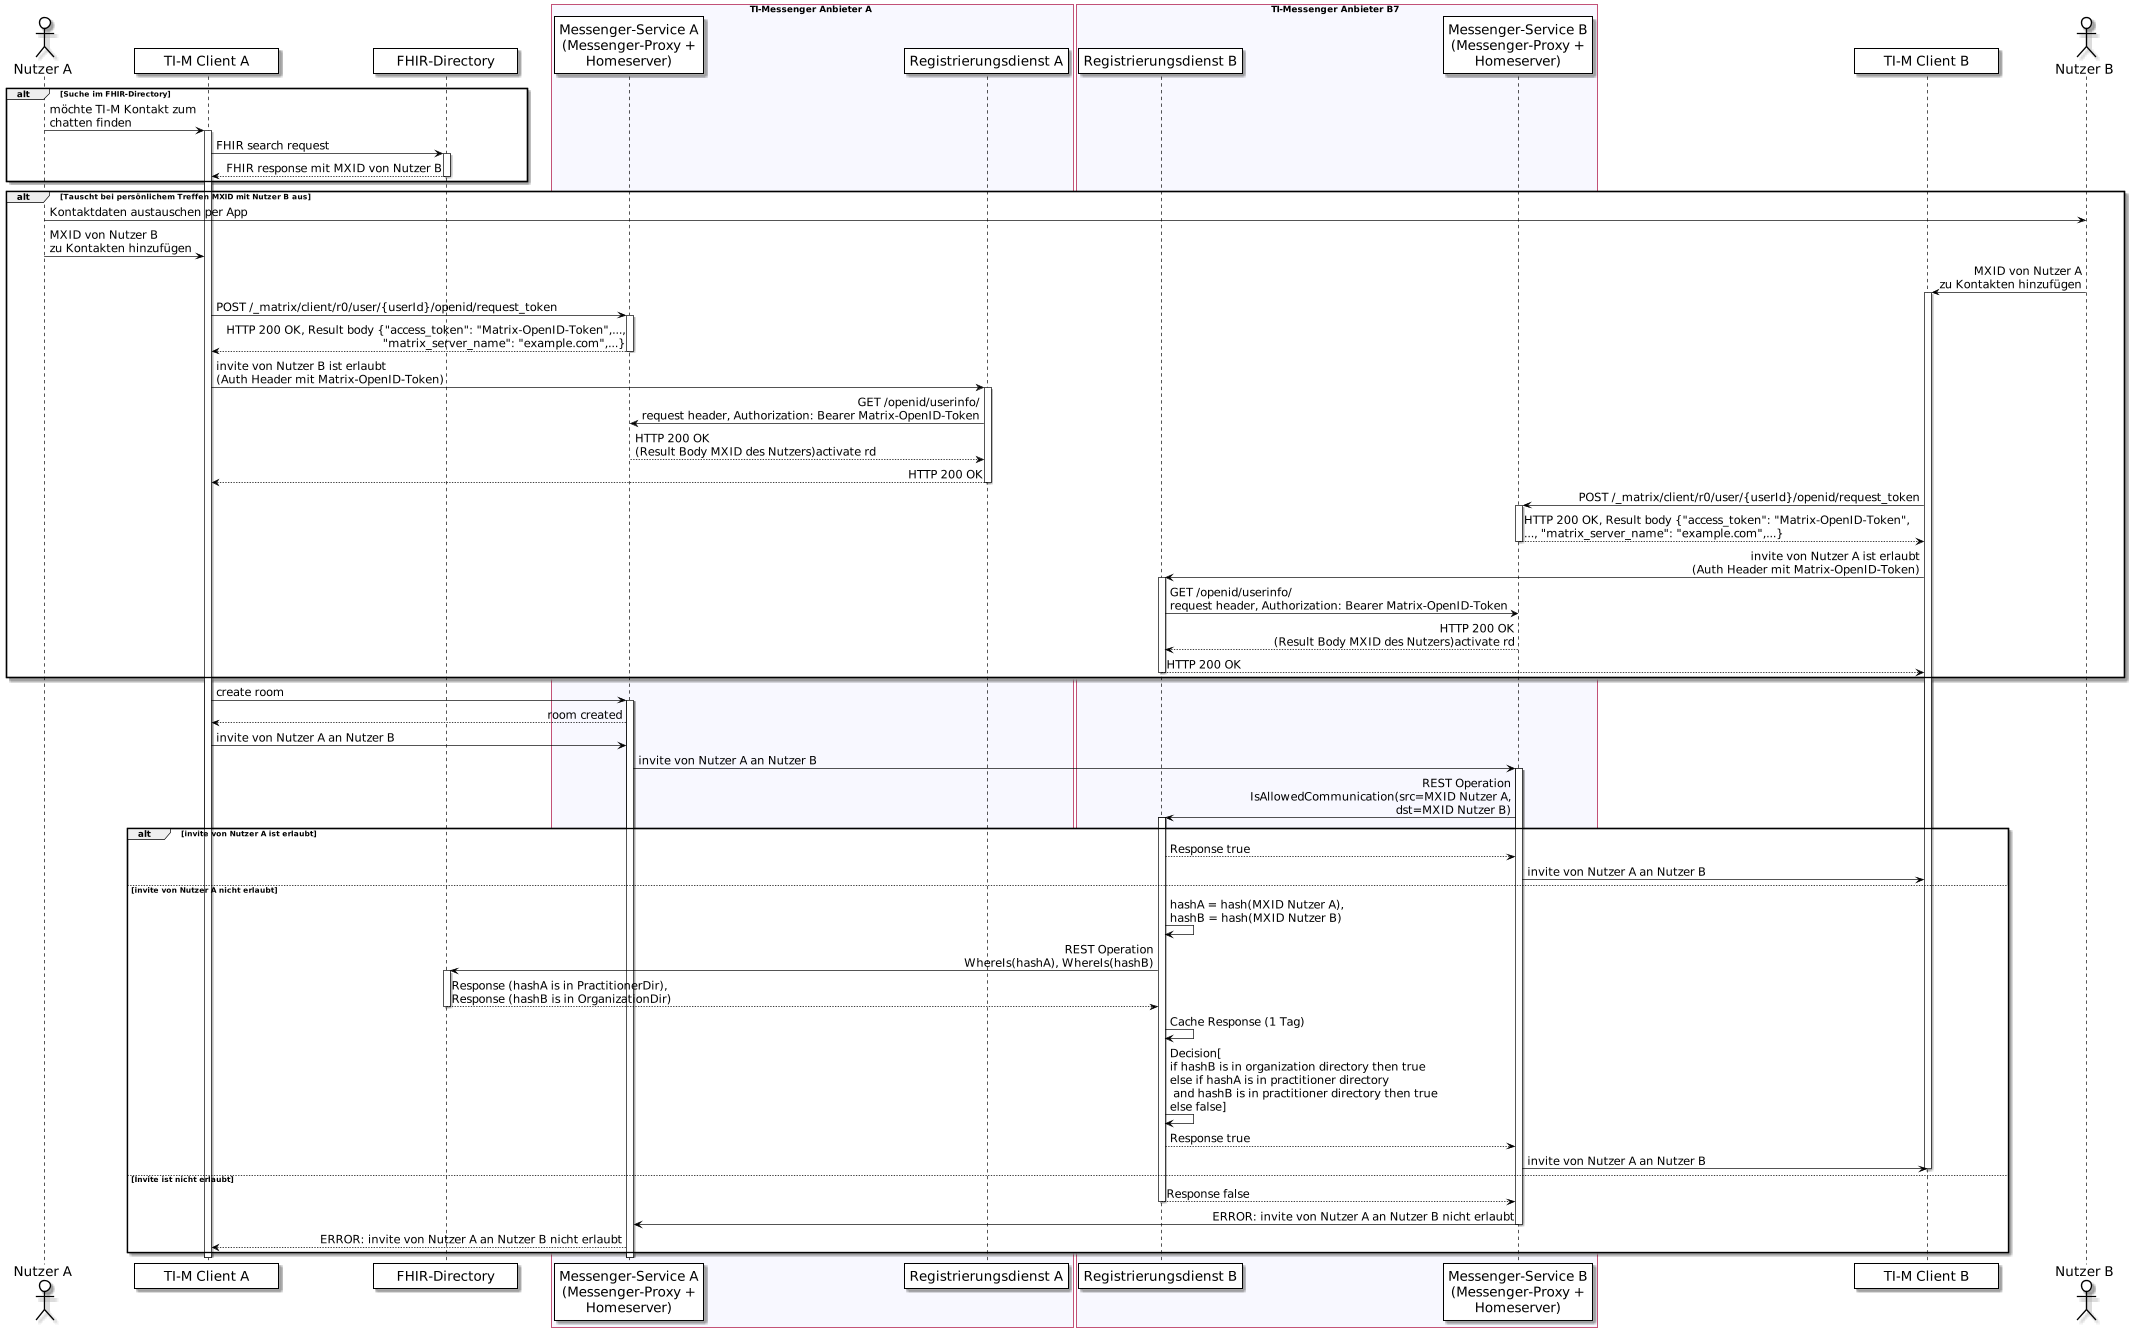

The diagram above was rendered by PlantUML. Its source (embedded in the PNG):
@startuml TI-Messenger communication control without PASSporT
/'
Vorteile:
- bessere Kompatibilität mit Matrix API
- einfachere Architektur
- keine Signaturprüfung von PASSporT im Messenger-Proxy
  - kein download von Signatur-, CA- und Root-Zertifikaten erforderlich (Schnittstelle und
    Spezifikation fehlen noch in aktueller Spec)
  - keine Abhängigkeit mehr zu PT Infrastructure
- Bessere Latenz bei Suchen im FHIR-Dir
  - einheitliche Schnittstelle im FHIR-Dir für TIM und KIM 2.0
  - geringere Abhängigkeit vom FHIR-Dir
- Ermöglicht TI 2.0 Zero Trust Architektur (Policy Decision Point (PDP) ist entweder in
  Registrierungsdienst integriert oder eigenständige Komponente, Policy Enforcement Point ist der Messenger-Proxy)
  - einfache Erweiterung um zusätzliche Policies im PDP möglich (z. B. für Versicherte)
  - Sicherheit von TIM wird durch TIM-Komponenten kontrolliert (und nicht durch das FHIR-Dir)
- Bessere UX für Austausch von TI-M Adressen bei persönlichem Kontakt.
  - Austausch von TIM Adressen grundsätzlich auch remote möglich

Was muss getan werden, um ohne PASSporTs auszukommen?
- PASSporT aus der TI-M Spec entfernen
- PASSporT aus der FHIR-Dir Spec entfernen
- REST Operationen am Messenger-Proxy spezifizieren (invite von MXIDs erlauben und Erlaubnis widerrufen,
  Dauer der Erlaubnis als Parameter)
- zusätzliche REST Operationen an I_TIM_Provider_Services
- Erläuternde Beschreibung der Abläufe zwischen Messenger-Proxy und Registrierungsdienst
'/
!pragma layout smetana
'!include ../includes/gem-tim.iuml
!include ../includes/gem-tim-monochrome.iuml

actor a as "Nutzer A"
participant cl as "TI-M Client A"
participant fd as "FHIR-Directory"
box TI-Messenger Anbieter A #GhostWhite
participant mp as "Messenger-Service A\n(Messenger-Proxy +\nHomeserver)"
participant rd as "Registrierungsdienst A"
end box
box TI-Messenger Anbieter B7 #GhostWhite
participant rdb as "Registrierungsdienst B"
participant mpb as "Messenger-Service B\n(Messenger-Proxy +\nHomeserver)"
end box
participant clb as "TI-M Client B"
actor b as "Nutzer B"

alt Suche im FHIR-Directory
a -> cl: möchte TI-M Kontakt zum\nchatten finden
activate cl
cl -> fd: FHIR search request
activate fd
fd --> cl: FHIR response mit MXID von Nutzer B
deactivate fd
end
alt Tauscht bei persönlichem Treffen MXID mit Nutzer B aus
a -> b: Kontaktdaten austauschen per App
a -> cl: MXID von Nutzer B\nzu Kontakten hinzufügen
b -> clb: MXID von Nutzer A\nzu Kontakten hinzufügen
activate clb
cl -> mp: POST /_matrix/client/r0/user/{userId}/openid/request_token
activate mp
mp --> cl: HTTP 200 OK, Result body {"access_token": "Matrix-OpenID-Token",...,\n"matrix_server_name": "example.com",...}
deactivate mp
cl -> rd: invite von Nutzer B ist erlaubt\n(Auth Header mit Matrix-OpenID-Token)
activate rd
rd -> mp: GET /openid/userinfo/\nrequest header, Authorization: Bearer Matrix-OpenID-Token
mp --> rd: HTTP 200 OK\n(Result Body MXID des Nutzers)activate rd
rd --> cl: HTTP 200 OK
deactivate rd
clb -> mpb: POST /_matrix/client/r0/user/{userId}/openid/request_token
activate mpb
mpb --> clb: HTTP 200 OK, Result body {"access_token": "Matrix-OpenID-Token",\n..., "matrix_server_name": "example.com",...}
deactivate mpb
clb -> rdb: invite von Nutzer A ist erlaubt\n(Auth Header mit Matrix-OpenID-Token)
activate rdb
rdb -> mpb: GET /openid/userinfo/\nrequest header, Authorization: Bearer Matrix-OpenID-Token
mpb --> rdb: HTTP 200 OK\n(Result Body MXID des Nutzers)activate rd
rdb --> clb: HTTP 200 OK
deactivate rdb
end
cl -> mp: create room
activate mp
mp --> cl: room created

' Invite
cl -> mp: invite von Nutzer A an Nutzer B
mp -> mpb: invite von Nutzer A an Nutzer B
activate mpb
mpb -> rdb: REST Operation\nIsAllowedCommunication(src=MXID Nutzer A,\n dst=MXID Nutzer B)
activate rdb
alt invite von Nutzer A ist erlaubt
rdb --> mpb: Response true
mpb -> clb: invite von Nutzer A an Nutzer B
else invite von Nutzer A nicht erlaubt
rdb -> rdb: hashA = hash(MXID Nutzer A),\nhashB = hash(MXID Nutzer B)
rdb -> fd: REST Operation\nWhereIs(hashA), WhereIs(hashB)
activate fd
fd --> rdb: Response (hashA is in PractitionerDir),\nResponse (hashB is in OrganizationDir)
deactivate fd
rdb -> rdb: Cache Response (1 Tag)
rdb -> rdb: Decision[\nif hashB is in organization directory then true\nelse if hashA is in practitioner directory\n and hashB is in practitioner directory then true\nelse false]
rdb --> mpb: Response true
mpb -> clb: invite von Nutzer A an Nutzer B
deactivate clb
else Invite ist nicht erlaubt
rdb --> mpb: Response false
deactivate rdb
mpb -> mp: ERROR: invite von Nutzer A an Nutzer B nicht erlaubt
deactivate mpb
mp --> cl: ERROR: invite von Nutzer A an Nutzer B nicht erlaubt
end
deactivate mp
deactivate cl
@enduml